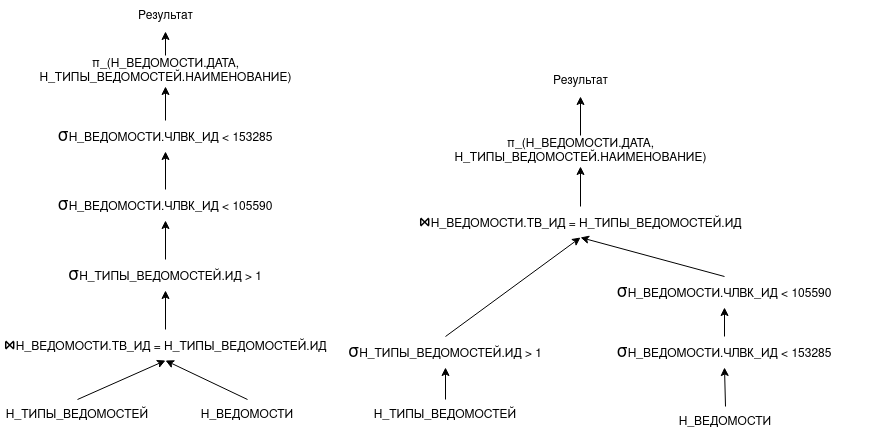

The diagram above was exported from draw.io. Its source (the exported page's mxGraphModel, read from the mxfile embedded in the PNG):
<mxGraphModel dx="1097" dy="486" grid="1" gridSize="10" guides="1" tooltips="1" connect="1" arrows="1" fold="1" page="1" pageScale="1" pageWidth="850" pageHeight="1100" math="1" shadow="0">
  <root>
    <mxCell id="0" />
    <mxCell id="1" parent="0" />
    <mxCell id="m6OPP8jlobxMI2y-k1QJ-1" value="Н_ТИПЫ_ВЕДОМОСТЕЙ" style="text;html=1;strokeColor=none;fillColor=none;align=center;verticalAlign=middle;whiteSpace=wrap;rounded=0;" parent="1" vertex="1">
      <mxGeometry x="70" y="414" width="60" height="31" as="geometry" />
    </mxCell>
    <mxCell id="m6OPP8jlobxMI2y-k1QJ-2" value="Н_ВЕДОМОСТИ" style="text;html=1;strokeColor=none;fillColor=none;align=center;verticalAlign=middle;whiteSpace=wrap;rounded=0;" parent="1" vertex="1">
      <mxGeometry x="240" y="414" width="60" height="31" as="geometry" />
    </mxCell>
    <mxCell id="m6OPP8jlobxMI2y-k1QJ-4" value="" style="endArrow=classic;html=1;rounded=0;exitX=0.5;exitY=0;exitDx=0;exitDy=0;entryX=0.5;entryY=1;entryDx=0;entryDy=0;" parent="1" source="m6OPP8jlobxMI2y-k1QJ-1" target="m6OPP8jlobxMI2y-k1QJ-7" edge="1">
      <mxGeometry width="50" height="50" relative="1" as="geometry">
        <mxPoint x="300" y="314" as="sourcePoint" />
        <mxPoint x="170" y="394" as="targetPoint" />
      </mxGeometry>
    </mxCell>
    <mxCell id="m6OPP8jlobxMI2y-k1QJ-6" value="" style="endArrow=classic;html=1;rounded=0;exitX=0.5;exitY=0;exitDx=0;exitDy=0;entryX=0.5;entryY=1;entryDx=0;entryDy=0;" parent="1" source="m6OPP8jlobxMI2y-k1QJ-2" target="m6OPP8jlobxMI2y-k1QJ-7" edge="1">
      <mxGeometry width="50" height="50" relative="1" as="geometry">
        <mxPoint x="250" y="314" as="sourcePoint" />
        <mxPoint x="220" y="404" as="targetPoint" />
      </mxGeometry>
    </mxCell>
    <mxCell id="m6OPP8jlobxMI2y-k1QJ-7" value="&lt;font style=&quot;font-size: 18px;&quot;&gt;⋈&lt;/font&gt;Н_ВЕДОМОСТИ.ТВ_ИД = Н_ТИПЫ_ВЕДОМОСТЕЙ.ИД" style="text;html=1;strokeColor=none;fillColor=none;align=center;verticalAlign=middle;whiteSpace=wrap;rounded=0;" parent="1" vertex="1">
      <mxGeometry x="23" y="344" width="330" height="31" as="geometry" />
    </mxCell>
    <mxCell id="m6OPP8jlobxMI2y-k1QJ-8" value="&lt;font style=&quot;font-size: 18px;&quot;&gt;σ&lt;/font&gt;Н_ТИПЫ_ВЕДОМОСТЕЙ.ИД &amp;gt; 1" style="text;html=1;strokeColor=none;fillColor=none;align=center;verticalAlign=middle;whiteSpace=wrap;rounded=0;" parent="1" vertex="1">
      <mxGeometry x="23" y="274" width="330" height="31" as="geometry" />
    </mxCell>
    <mxCell id="m6OPP8jlobxMI2y-k1QJ-9" value="&lt;font style=&quot;font-size: 18px;&quot;&gt;σ&lt;/font&gt;Н_ВЕДОМОСТИ.ЧЛВК_ИД &amp;lt; 105590" style="text;html=1;strokeColor=none;fillColor=none;align=center;verticalAlign=middle;whiteSpace=wrap;rounded=0;" parent="1" vertex="1">
      <mxGeometry x="23" y="204" width="330" height="31" as="geometry" />
    </mxCell>
    <mxCell id="m6OPP8jlobxMI2y-k1QJ-10" value="&lt;font style=&quot;font-size: 18px;&quot;&gt;σ&lt;/font&gt;Н_ВЕДОМОСТИ.ЧЛВК_ИД &amp;lt; 153285" style="text;html=1;strokeColor=none;fillColor=none;align=center;verticalAlign=middle;whiteSpace=wrap;rounded=0;" parent="1" vertex="1">
      <mxGeometry x="23" y="135" width="330" height="31" as="geometry" />
    </mxCell>
    <mxCell id="m6OPP8jlobxMI2y-k1QJ-11" value="" style="endArrow=classic;html=1;rounded=0;exitX=0.5;exitY=0;exitDx=0;exitDy=0;entryX=0.5;entryY=1;entryDx=0;entryDy=0;" parent="1" source="m6OPP8jlobxMI2y-k1QJ-7" target="m6OPP8jlobxMI2y-k1QJ-8" edge="1">
      <mxGeometry width="50" height="50" relative="1" as="geometry">
        <mxPoint x="493" y="314" as="sourcePoint" />
        <mxPoint x="358" y="274" as="targetPoint" />
      </mxGeometry>
    </mxCell>
    <mxCell id="m6OPP8jlobxMI2y-k1QJ-12" value="" style="endArrow=classic;html=1;rounded=0;exitX=0.5;exitY=0;exitDx=0;exitDy=0;entryX=0.5;entryY=1;entryDx=0;entryDy=0;" parent="1" source="m6OPP8jlobxMI2y-k1QJ-8" target="m6OPP8jlobxMI2y-k1QJ-9" edge="1">
      <mxGeometry width="50" height="50" relative="1" as="geometry">
        <mxPoint x="225" y="354" as="sourcePoint" />
        <mxPoint x="225" y="314" as="targetPoint" />
      </mxGeometry>
    </mxCell>
    <mxCell id="m6OPP8jlobxMI2y-k1QJ-13" value="" style="endArrow=classic;html=1;rounded=0;exitX=0.5;exitY=0;exitDx=0;exitDy=0;entryX=0.5;entryY=1;entryDx=0;entryDy=0;" parent="1" source="m6OPP8jlobxMI2y-k1QJ-9" target="m6OPP8jlobxMI2y-k1QJ-10" edge="1">
      <mxGeometry width="50" height="50" relative="1" as="geometry">
        <mxPoint x="225" y="284" as="sourcePoint" />
        <mxPoint x="225" y="244" as="targetPoint" />
      </mxGeometry>
    </mxCell>
    <mxCell id="m6OPP8jlobxMI2y-k1QJ-14" value="Результат" style="text;html=1;strokeColor=none;fillColor=none;align=center;verticalAlign=middle;whiteSpace=wrap;rounded=0;" parent="1" vertex="1">
      <mxGeometry x="114.5" y="15" width="147" height="31" as="geometry" />
    </mxCell>
    <mxCell id="m6OPP8jlobxMI2y-k1QJ-15" value="" style="endArrow=classic;html=1;rounded=0;exitX=0.5;exitY=0;exitDx=0;exitDy=0;entryX=0.5;entryY=1;entryDx=0;entryDy=0;" parent="1" source="m6OPP8jlobxMI2y-k1QJ-10" target="-sgdeHHUPi7IJBFb_sUh-5" edge="1">
      <mxGeometry width="50" height="50" relative="1" as="geometry">
        <mxPoint x="215" y="135" as="sourcePoint" />
        <mxPoint x="188" y="97" as="targetPoint" />
      </mxGeometry>
    </mxCell>
    <mxCell id="m6OPP8jlobxMI2y-k1QJ-16" value="Н_ТИПЫ_ВЕДОМОСТЕЙ" style="text;html=1;strokeColor=none;fillColor=none;align=center;verticalAlign=middle;whiteSpace=wrap;rounded=0;" parent="1" vertex="1">
      <mxGeometry x="438" y="414" width="60" height="31" as="geometry" />
    </mxCell>
    <mxCell id="m6OPP8jlobxMI2y-k1QJ-17" value="Н_ВЕДОМОСТИ" style="text;html=1;strokeColor=none;fillColor=none;align=center;verticalAlign=middle;whiteSpace=wrap;rounded=0;" parent="1" vertex="1">
      <mxGeometry x="718" y="421" width="60" height="31" as="geometry" />
    </mxCell>
    <mxCell id="m6OPP8jlobxMI2y-k1QJ-20" value="&lt;font style=&quot;font-size: 18px;&quot;&gt;⋈&lt;/font&gt;Н_ВЕДОМОСТИ.ТВ_ИД = Н_ТИПЫ_ВЕДОМОСТЕЙ.ИД" style="text;html=1;strokeColor=none;fillColor=none;align=center;verticalAlign=middle;whiteSpace=wrap;rounded=0;" parent="1" vertex="1">
      <mxGeometry x="438" y="221" width="330" height="31" as="geometry" />
    </mxCell>
    <mxCell id="m6OPP8jlobxMI2y-k1QJ-21" value="&lt;font style=&quot;font-size: 18px;&quot;&gt;σ&lt;/font&gt;Н_ТИПЫ_ВЕДОМОСТЕЙ.ИД &amp;gt; 1" style="text;html=1;strokeColor=none;fillColor=none;align=center;verticalAlign=middle;whiteSpace=wrap;rounded=0;" parent="1" vertex="1">
      <mxGeometry x="303" y="351" width="330" height="31" as="geometry" />
    </mxCell>
    <mxCell id="m6OPP8jlobxMI2y-k1QJ-22" value="&lt;font style=&quot;font-size: 18px;&quot;&gt;σ&lt;/font&gt;Н_ВЕДОМОСТИ.ЧЛВК_ИД &amp;lt; 105590" style="text;html=1;strokeColor=none;fillColor=none;align=center;verticalAlign=middle;whiteSpace=wrap;rounded=0;" parent="1" vertex="1">
      <mxGeometry x="582" y="291" width="330" height="31" as="geometry" />
    </mxCell>
    <mxCell id="m6OPP8jlobxMI2y-k1QJ-23" value="&lt;font style=&quot;font-size: 18px;&quot;&gt;σ&lt;/font&gt;Н_ВЕДОМОСТИ.ЧЛВК_ИД &amp;lt; 153285" style="text;html=1;strokeColor=none;fillColor=none;align=center;verticalAlign=middle;whiteSpace=wrap;rounded=0;" parent="1" vertex="1">
      <mxGeometry x="582" y="351" width="330" height="31" as="geometry" />
    </mxCell>
    <mxCell id="m6OPP8jlobxMI2y-k1QJ-27" value="Результат" style="text;html=1;strokeColor=none;fillColor=none;align=center;verticalAlign=middle;whiteSpace=wrap;rounded=0;" parent="1" vertex="1">
      <mxGeometry x="529.5" y="80" width="147" height="31" as="geometry" />
    </mxCell>
    <mxCell id="m6OPP8jlobxMI2y-k1QJ-29" value="" style="endArrow=classic;html=1;rounded=0;exitX=0.5;exitY=0;exitDx=0;exitDy=0;entryX=0.5;entryY=1;entryDx=0;entryDy=0;" parent="1" source="m6OPP8jlobxMI2y-k1QJ-16" target="m6OPP8jlobxMI2y-k1QJ-21" edge="1">
      <mxGeometry width="50" height="50" relative="1" as="geometry">
        <mxPoint x="447" y="456" as="sourcePoint" />
        <mxPoint x="365" y="417" as="targetPoint" />
      </mxGeometry>
    </mxCell>
    <mxCell id="m6OPP8jlobxMI2y-k1QJ-30" value="" style="endArrow=classic;html=1;rounded=0;exitX=0.5;exitY=0;exitDx=0;exitDy=0;entryX=0.5;entryY=1;entryDx=0;entryDy=0;" parent="1" source="m6OPP8jlobxMI2y-k1QJ-21" target="m6OPP8jlobxMI2y-k1QJ-20" edge="1">
      <mxGeometry width="50" height="50" relative="1" as="geometry">
        <mxPoint x="540" y="424" as="sourcePoint" />
        <mxPoint x="540" y="392" as="targetPoint" />
      </mxGeometry>
    </mxCell>
    <mxCell id="m6OPP8jlobxMI2y-k1QJ-31" value="" style="endArrow=classic;html=1;rounded=0;exitX=0.5;exitY=0;exitDx=0;exitDy=0;entryX=0.5;entryY=1;entryDx=0;entryDy=0;" parent="1" source="m6OPP8jlobxMI2y-k1QJ-17" target="m6OPP8jlobxMI2y-k1QJ-23" edge="1">
      <mxGeometry width="50" height="50" relative="1" as="geometry">
        <mxPoint x="540" y="361" as="sourcePoint" />
        <mxPoint x="675" y="262" as="targetPoint" />
      </mxGeometry>
    </mxCell>
    <mxCell id="m6OPP8jlobxMI2y-k1QJ-32" value="" style="endArrow=classic;html=1;rounded=0;exitX=0.5;exitY=0;exitDx=0;exitDy=0;entryX=0.5;entryY=1;entryDx=0;entryDy=0;" parent="1" source="m6OPP8jlobxMI2y-k1QJ-23" target="m6OPP8jlobxMI2y-k1QJ-22" edge="1">
      <mxGeometry width="50" height="50" relative="1" as="geometry">
        <mxPoint x="721" y="431" as="sourcePoint" />
        <mxPoint x="720" y="392" as="targetPoint" />
      </mxGeometry>
    </mxCell>
    <mxCell id="m6OPP8jlobxMI2y-k1QJ-33" value="" style="endArrow=classic;html=1;rounded=0;entryX=0.5;entryY=1;entryDx=0;entryDy=0;exitX=0.5;exitY=0;exitDx=0;exitDy=0;" parent="1" source="m6OPP8jlobxMI2y-k1QJ-22" target="m6OPP8jlobxMI2y-k1QJ-20" edge="1">
      <mxGeometry width="50" height="50" relative="1" as="geometry">
        <mxPoint x="830" y="411" as="sourcePoint" />
        <mxPoint x="819" y="392" as="targetPoint" />
      </mxGeometry>
    </mxCell>
    <mxCell id="m6OPP8jlobxMI2y-k1QJ-34" value="" style="endArrow=classic;html=1;rounded=0;exitX=0.5;exitY=0;exitDx=0;exitDy=0;entryX=0.5;entryY=1;entryDx=0;entryDy=0;" parent="1" source="m6OPP8jlobxMI2y-k1QJ-20" target="-sgdeHHUPi7IJBFb_sUh-8" edge="1">
      <mxGeometry width="50" height="50" relative="1" as="geometry">
        <mxPoint x="540" y="361" as="sourcePoint" />
        <mxPoint x="603" y="172" as="targetPoint" />
      </mxGeometry>
    </mxCell>
    <mxCell id="-sgdeHHUPi7IJBFb_sUh-5" value="π_(Н_ВЕДОМОСТИ.ДАТА, Н_ТИПЫ_ВЕДОМОСТЕЙ.НАИМЕНОВАНИЕ)" style="text;html=1;strokeColor=none;fillColor=none;align=center;verticalAlign=middle;whiteSpace=wrap;rounded=0;" vertex="1" parent="1">
      <mxGeometry x="34.5" y="70" width="307" height="31" as="geometry" />
    </mxCell>
    <mxCell id="-sgdeHHUPi7IJBFb_sUh-7" value="" style="endArrow=classic;html=1;rounded=0;exitX=0.5;exitY=0;exitDx=0;exitDy=0;entryX=0.5;entryY=1;entryDx=0;entryDy=0;" edge="1" parent="1" source="-sgdeHHUPi7IJBFb_sUh-5" target="m6OPP8jlobxMI2y-k1QJ-14">
      <mxGeometry width="50" height="50" relative="1" as="geometry">
        <mxPoint x="198" y="145" as="sourcePoint" />
        <mxPoint x="198" y="100" as="targetPoint" />
      </mxGeometry>
    </mxCell>
    <mxCell id="-sgdeHHUPi7IJBFb_sUh-8" value="π_(Н_ВЕДОМОСТИ.ДАТА, Н_ТИПЫ_ВЕДОМОСТЕЙ.НАИМЕНОВАНИЕ)" style="text;html=1;strokeColor=none;fillColor=none;align=center;verticalAlign=middle;whiteSpace=wrap;rounded=0;" vertex="1" parent="1">
      <mxGeometry x="449.5" y="150" width="307" height="31" as="geometry" />
    </mxCell>
    <mxCell id="-sgdeHHUPi7IJBFb_sUh-9" value="" style="endArrow=classic;html=1;rounded=0;exitX=0.5;exitY=0;exitDx=0;exitDy=0;entryX=0.5;entryY=1;entryDx=0;entryDy=0;" edge="1" parent="1" source="-sgdeHHUPi7IJBFb_sUh-8" target="m6OPP8jlobxMI2y-k1QJ-27">
      <mxGeometry width="50" height="50" relative="1" as="geometry">
        <mxPoint x="613" y="231" as="sourcePoint" />
        <mxPoint x="613" y="182" as="targetPoint" />
      </mxGeometry>
    </mxCell>
  </root>
</mxGraphModel>